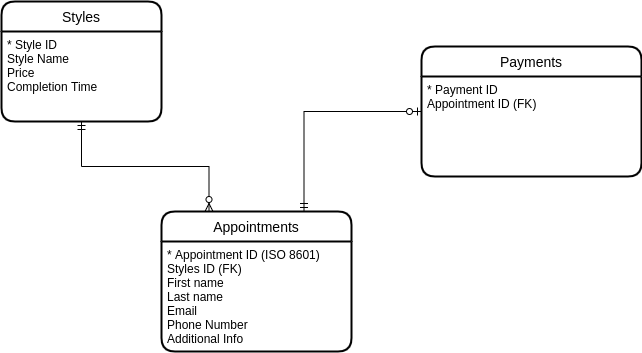

The diagram above was exported from draw.io. Its source (the exported page's mxGraphModel, read from the mxfile embedded in the PNG):
<mxGraphModel dx="650" dy="685" grid="1" gridSize="10" guides="1" tooltips="1" connect="1" arrows="1" fold="1" page="1" pageScale="1" pageWidth="850" pageHeight="1100" math="0" shadow="0">
  <root>
    <mxCell id="0" />
    <mxCell id="1" parent="0" />
    <mxCell id="T0-5xoJ1H84aNNBC8k1T-15" value="Styles" style="swimlane;childLayout=stackLayout;horizontal=1;startSize=30;horizontalStack=0;rounded=1;fontSize=14;fontStyle=0;strokeWidth=2;resizeParent=0;resizeLast=1;shadow=0;dashed=0;align=center;" vertex="1" parent="1">
      <mxGeometry x="60" y="50" width="160" height="120" as="geometry">
        <mxRectangle x="620" y="350" width="70" height="30" as="alternateBounds" />
      </mxGeometry>
    </mxCell>
    <mxCell id="T0-5xoJ1H84aNNBC8k1T-16" value="* Style ID&#10;Style Name&#10;Price&#10;Completion Time" style="align=left;strokeColor=none;fillColor=none;spacingLeft=4;fontSize=12;verticalAlign=top;resizable=0;rotatable=0;part=1;" vertex="1" parent="T0-5xoJ1H84aNNBC8k1T-15">
      <mxGeometry y="30" width="160" height="90" as="geometry" />
    </mxCell>
    <mxCell id="T0-5xoJ1H84aNNBC8k1T-35" value="Appointments" style="swimlane;childLayout=stackLayout;horizontal=1;startSize=30;horizontalStack=0;rounded=1;fontSize=14;fontStyle=0;strokeWidth=2;resizeParent=0;resizeLast=1;shadow=0;dashed=0;align=center;" vertex="1" parent="1">
      <mxGeometry x="220" y="260" width="190" height="140" as="geometry">
        <mxRectangle x="410" y="140" width="120" height="30" as="alternateBounds" />
      </mxGeometry>
    </mxCell>
    <mxCell id="T0-5xoJ1H84aNNBC8k1T-36" value="* Appointment ID (ISO 8601)&#10;Styles ID (FK)&#10;First name&#10;Last name&#10;Email&#10;Phone Number&#10;Additional Info&#10;&#10;" style="align=left;strokeColor=none;fillColor=none;spacingLeft=4;fontSize=12;verticalAlign=top;resizable=0;rotatable=0;part=1;" vertex="1" parent="T0-5xoJ1H84aNNBC8k1T-35">
      <mxGeometry y="30" width="190" height="110" as="geometry" />
    </mxCell>
    <mxCell id="T0-5xoJ1H84aNNBC8k1T-38" style="edgeStyle=orthogonalEdgeStyle;rounded=0;orthogonalLoop=1;jettySize=auto;html=1;entryX=0.25;entryY=0;entryDx=0;entryDy=0;startArrow=ERmandOne;startFill=0;endArrow=ERzeroToMany;endFill=1;" edge="1" parent="1" source="T0-5xoJ1H84aNNBC8k1T-16" target="T0-5xoJ1H84aNNBC8k1T-35">
      <mxGeometry relative="1" as="geometry" />
    </mxCell>
    <mxCell id="T0-5xoJ1H84aNNBC8k1T-42" style="edgeStyle=orthogonalEdgeStyle;rounded=0;orthogonalLoop=1;jettySize=auto;html=1;entryX=0.75;entryY=0;entryDx=0;entryDy=0;startArrow=ERzeroToOne;startFill=1;endArrow=ERmandOne;endFill=0;" edge="1" parent="1" source="T0-5xoJ1H84aNNBC8k1T-39" target="T0-5xoJ1H84aNNBC8k1T-35">
      <mxGeometry relative="1" as="geometry" />
    </mxCell>
    <mxCell id="T0-5xoJ1H84aNNBC8k1T-39" value="Payments" style="swimlane;childLayout=stackLayout;horizontal=1;startSize=30;horizontalStack=0;rounded=1;fontSize=14;fontStyle=0;strokeWidth=2;resizeParent=0;resizeLast=1;shadow=0;dashed=0;align=center;" vertex="1" parent="1">
      <mxGeometry x="480" y="95" width="220" height="130" as="geometry">
        <mxRectangle x="480" y="95" width="90" height="30" as="alternateBounds" />
      </mxGeometry>
    </mxCell>
    <mxCell id="T0-5xoJ1H84aNNBC8k1T-40" value="* Payment ID&#10;Appointment ID (FK)" style="align=left;strokeColor=none;fillColor=none;spacingLeft=4;fontSize=12;verticalAlign=top;resizable=0;rotatable=0;part=1;" vertex="1" parent="T0-5xoJ1H84aNNBC8k1T-39">
      <mxGeometry y="30" width="220" height="100" as="geometry" />
    </mxCell>
  </root>
</mxGraphModel>